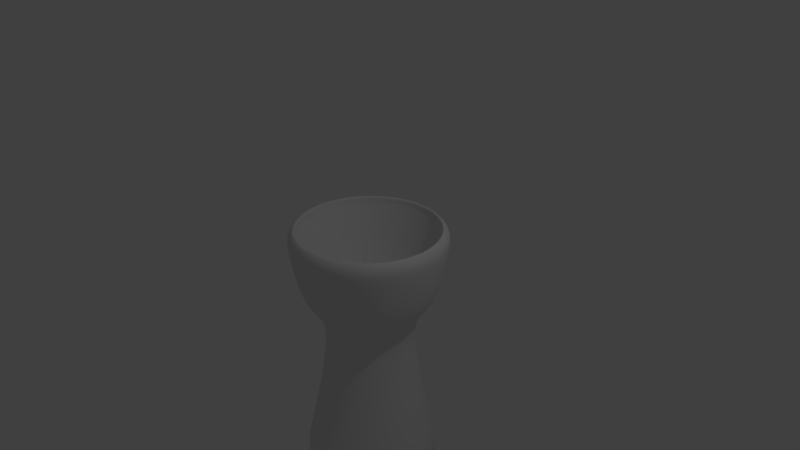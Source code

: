# Source: ballholder.blend  (saved by Blender 2.79.0; exported with 4.5.12 LTS)
import bpy
from mathutils import Matrix  # noqa: F401  (used for matrix-valued properties, if any)

bpy.ops.wm.read_factory_settings(use_empty=True)
scene = bpy.context.scene
scene.name = 'Scene'

# ---- collections
col_collection_1 = bpy.data.collections.new('Collection 1'); scene.collection.children.link(col_collection_1)

# ---- world
world_world = bpy.data.worlds.new('World'); scene.world = world_world
world_world.color = (0.05088, 0.05088, 0.05088)
world_world.use_sun_shadow = False
world_world.sun_shadow_jitter_overblur = 0.0
world_world.cycles.sampling_method = 'MANUAL'

# ---- cameras
cam_camera = bpy.data.cameras.new('Camera')
cam_camera.clip_end = 100.0
cam_camera.lens = 35.0
cam_camera.sensor_width = 32.0
cam_camera.sensor_height = 18.0
cam_camera.ortho_scale = 7.314
cam_camera.dof.focus_distance = 0.0
cam_camera.dof.aperture_fstop = 128.0

# ---- lights
light_lamp = bpy.data.lights.new('Lamp', 'POINT')
light_lamp.transmission_factor = 0.0
light_lamp.cutoff_distance = 30.0
light_lamp.energy = 100.0
light_lamp.shadow_buffer_clip_start = 1.001
light_lamp.shadow_soft_size = 0.1
light_lamp.shadow_maximum_resolution = 0.006
light_lamp.use_absolute_resolution = True

# ---- meshes
me_cylinder = bpy.data.meshes.new('Cylinder')
me_cylinder.from_pydata([(6.277e-08, 0.4713, -1.0), (-8.732e-08, 0.9364, 0.4212), (0.09195, 0.4623, -1.0), (0.1827, 0.9184, 0.4212), (0.1804, 0.4355, -1.0), (0.3583, 0.8651, 0.4212), (0.2619, 0.3919, -1.0), (0.5202, 0.7786, 0.4212), (0.3333, 0.3333, -1.0), (0.6621, 0.6621, 0.4212), (0.3919, 0.2619, -1.0), (0.7786, 0.5202, 0.4212), (0.4355, 0.1804, -1.0), (0.8651, 0.3583, 0.4212), (0.4623, 0.09195, -1.0), (0.9184, 0.1827, 0.4212), (0.4713, 1.862e-07, -1.0), (0.9364, 6.573e-08, 0.4212), (0.4623, -0.09195, -1.0), (0.9184, -0.1827, 0.4212), (0.4355, -0.1804, -1.0), (0.8651, -0.3583, 0.4212), (0.3919, -0.2619, -1.0), (0.7786, -0.5202, 0.4212), (0.3333, -0.3333, -1.0), (0.6621, -0.6621, 0.4212), (0.2619, -0.3919, -1.0), (0.5202, -0.7786, 0.4212), (0.1804, -0.4355, -1.0), (0.3583, -0.8651, 0.4212), (0.09195, -0.4623, -1.0), (0.1827, -0.9184, 0.4212), (-9.081e-08, -0.4713, -1.0), (-3.693e-07, -0.9364, 0.4212), (-0.09195, -0.4623, -1.0), (-0.1827, -0.9184, 0.4212), (-0.1804, -0.4355, -1.0), (-0.3583, -0.8651, 0.4212), (-0.2619, -0.3919, -1.0), (-0.5202, -0.7786, 0.4212), (-0.3333, -0.3333, -1.0), (-0.6621, -0.6621, 0.4212), (-0.3919, -0.2619, -1.0), (-0.7786, -0.5202, 0.4212), (-0.4355, -0.1804, -1.0), (-0.8651, -0.3583, 0.4212), (-0.4623, -0.09195, -1.0), (-0.9184, -0.1827, 0.4212), (-0.4713, 6.058e-07, -1.0), (-0.9364, 9.075e-07, 0.4212), (-0.4623, 0.09195, -1.0), (-0.9184, 0.1827, 0.4212), (-0.4355, 0.1804, -1.0), (-0.8651, 0.3583, 0.4212), (-0.3919, 0.2619, -1.0), (-0.7786, 0.5202, 0.4212), (-0.3333, 0.3333, -1.0), (-0.6621, 0.6621, 0.4212), (-0.2619, 0.3919, -1.0), (-0.5202, 0.7786, 0.4212), (-0.1804, 0.4355, -1.0), (-0.3583, 0.8651, 0.4212), (-0.09195, 0.4623, -1.0), (-0.1827, 0.9184, 0.4212), (-3.69e-10, 1.05, 0.1777), (0.2048, 1.03, 0.1777), (0.4018, 0.9701, 0.1777), (0.5833, 0.873, 0.1777), (0.7425, 0.7425, 0.1777), (0.873, 0.5833, 0.1777), (0.9701, 0.4018, 0.1777), (1.03, 0.2048, 0.1777), (1.05, 6.566e-08, 0.1777), (1.03, -0.2048, 0.1777), (0.9701, -0.4018, 0.1777), (0.873, -0.5833, 0.1777), (0.7425, -0.7425, 0.1777), (0.5833, -0.873, 0.1777), (0.4018, -0.9701, 0.1777), (0.2048, -1.03, 0.1777), (-3.425e-07, -1.05, 0.1777), (-0.2048, -1.03, 0.1777), (-0.4018, -0.9701, 0.1777), (-0.5833, -0.873, 0.1777), (-0.7425, -0.7425, 0.1777), (-0.873, -0.5833, 0.1777), (-0.9701, -0.4018, 0.1777), (-1.03, -0.2048, 0.1777), (-1.05, 1e-06, 0.1777), (-1.03, 0.2048, 0.1777), (-0.9701, 0.4018, 0.1777), (-0.873, 0.5833, 0.1777), (-0.7425, 0.7425, 0.1777), (-0.5833, 0.873, 0.1777), (-0.4018, 0.9701, 0.1777), (-0.2048, 1.03, 0.1777), (0.1846, 0.9282, -0.3822), (0.3621, 0.8743, -0.3822), (0.5258, 0.7869, -0.3822), (0.6692, 0.6692, -0.3822), (0.7869, 0.5258, -0.3822), (0.8743, 0.3621, -0.3822), (0.9282, 0.1846, -0.3822), (0.9463, 8.138e-08, -0.3822), (0.9282, -0.1846, -0.3822), (0.8743, -0.3621, -0.3822), (0.7869, -0.5258, -0.3822), (0.6692, -0.6692, -0.3822), (0.5258, -0.7869, -0.3822), (0.3621, -0.8743, -0.3822), (0.1846, -0.9282, -0.3822), (-2.994e-07, -0.9463, -0.3822), (-0.1846, -0.9282, -0.3822), (-0.3621, -0.8743, -0.3822), (-0.5258, -0.7869, -0.3822), (-0.6692, -0.6692, -0.3822), (-0.7869, -0.5258, -0.3822), (-0.8743, -0.3621, -0.3822), (-0.9282, -0.1846, -0.3822), (-0.9463, 9.237e-07, -0.3822), (-0.9282, 0.1846, -0.3822), (-0.8743, 0.3621, -0.3822), (-0.7869, 0.5258, -0.3822), (-0.6692, 0.6692, -0.3822), (-0.5258, 0.7869, -0.3822), (-0.3621, 0.8743, -0.3822), (-0.1846, 0.9282, -0.3822), (8.909e-09, 0.9463, -0.3822), (0.1579, 0.7937, -0.6911), (0.3097, 0.7477, -0.6911), (0.4496, 0.6729, -0.6911), (0.5722, 0.5722, -0.6911), (0.6729, 0.4496, -0.6911), (0.7477, 0.3097, -0.6911), (0.7937, 0.1579, -0.6911), (0.8093, 1.084e-07, -0.6911), (0.7937, -0.1579, -0.6911), (0.7477, -0.3097, -0.6911), (0.6729, -0.4496, -0.6911), (0.5722, -0.5722, -0.6911), (0.4496, -0.6729, -0.6911), (0.3097, -0.7477, -0.6911), (0.1579, -0.7937, -0.6911), (-2.375e-07, -0.8093, -0.6911), (-0.1579, -0.7937, -0.6911), (-0.3097, -0.7477, -0.6911), (-0.4496, -0.6729, -0.6911), (-0.5722, -0.5722, -0.6911), (-0.6729, -0.4496, -0.6911), (-0.7477, -0.3097, -0.6911), (-0.7937, -0.1579, -0.6911), (-0.8093, 8.288e-07, -0.6911), (-0.7937, 0.1579, -0.6911), (-0.7477, 0.3097, -0.6911), (-0.6729, 0.4496, -0.6911), (-0.5722, 0.5723, -0.6911), (-0.4496, 0.6729, -0.6911), (-0.3097, 0.7477, -0.6911), (-0.1579, 0.7937, -0.6911), (2.625e-08, 0.8093, -0.6911), (0.6609, -0.5062, 0.7749), (0.8124, -0.1044, 0.8015), (0.2032, 1.021, 0.3188), (-3.057e-10, 1.041, 0.3188), (0.3985, 0.9621, 0.3188), (0.5786, 0.8659, 0.3188), (0.7364, 0.7364, 0.3188), (0.8659, 0.5786, 0.3188), (0.9621, 0.3985, 0.3188), (1.021, 0.2032, 0.3188), (1.041, 6.735e-08, 0.3188), (1.021, -0.2032, 0.3188), (0.9621, -0.3985, 0.3188), (0.8659, -0.5786, 0.3188), (0.7364, -0.7364, 0.3188), (0.5786, -0.8659, 0.3188), (0.3985, -0.9621, 0.3188), (0.2032, -1.021, 0.3188), (-3.396e-07, -1.041, 0.3188), (-0.2032, -1.021, 0.3188), (-0.3985, -0.9621, 0.3188), (-0.5786, -0.8659, 0.3188), (-0.7364, -0.7364, 0.3188), (-0.8659, -0.5786, 0.3188), (-0.9621, -0.3985, 0.3188), (-1.021, -0.2032, 0.3188), (-1.041, 9.943e-07, 0.3188), (-1.021, 0.2032, 0.3188), (-0.9621, 0.3985, 0.3188), (-0.8659, 0.5786, 0.3188), (-0.7364, 0.7364, 0.3188), (-0.5786, 0.8659, 0.3188), (-0.3985, 0.9621, 0.3188), (-0.2032, 1.021, 0.3188), (0.1075, 0.5405, -0.9136), (-1.802e-07, 0.5511, -0.9136), (0.2109, 0.5091, -0.9136), (0.3062, 0.4582, -0.9136), (0.3897, 0.3897, -0.9136), (0.4582, 0.3062, -0.9136), (0.5091, 0.2109, -0.9136), (0.5405, 0.1075, -0.9136), (0.5511, 1.513e-07, -0.9136), (0.5405, -0.1075, -0.9136), (0.5091, -0.2109, -0.9136), (0.4582, -0.3062, -0.9136), (0.3897, -0.3897, -0.9136), (0.3062, -0.4582, -0.9136), (0.2109, -0.5091, -0.9136), (0.1075, -0.5405, -0.9136), (-3.462e-07, -0.5511, -0.9136), (-0.1075, -0.5405, -0.9136), (-0.2109, -0.5091, -0.9136), (-0.3062, -0.4582, -0.9136), (-0.3897, -0.3897, -0.9136), (-0.4582, -0.3062, -0.9136), (-0.5091, -0.2109, -0.9136), (-0.5405, -0.1075, -0.9136), (-0.5511, 6.467e-07, -0.9136), (-0.5405, 0.1075, -0.9136), (-0.5091, 0.2109, -0.9136), (-0.4582, 0.3062, -0.9136), (-0.3897, 0.3897, -0.9136), (-0.3062, 0.4582, -0.9136), (-0.2109, 0.5091, -0.9136), (-0.1075, 0.5405, -0.9136), (-0.9184, 0.1827, 0.3014), (-0.8651, 0.3583, 0.3014), (0.6621, -0.6621, 0.3014), (0.5202, -0.7786, 0.3014), (-0.7786, 0.5202, 0.3014), (0.3583, -0.8651, 0.3014), (-1.004e-07, 0.9364, 0.3014), (0.1827, 0.9184, 0.3014), (-0.6621, 0.6621, 0.3014), (0.1827, -0.9184, 0.3014), (0.3583, 0.8651, 0.3014), (-0.5202, 0.7786, 0.3014), (-3.824e-07, -0.9364, 0.3014), (0.5202, 0.7786, 0.3014), (-0.3583, 0.8651, 0.3014), (-0.1827, -0.9184, 0.3014), (0.6621, 0.6621, 0.3014), (-0.1827, 0.9184, 0.3014), (-0.3583, -0.8651, 0.3014), (0.7786, 0.5202, 0.3014), (-0.5202, -0.7786, 0.3014), (0.8651, 0.3583, 0.3014), (-0.6621, -0.6621, 0.3014), (0.9184, 0.1827, 0.3014), (-0.7786, -0.5202, 0.3014), (0.9364, 6.573e-08, 0.3014), (-0.8651, -0.3583, 0.3014), (0.9184, -0.1827, 0.3014), (-0.9184, -0.1827, 0.3014), (0.8651, -0.3583, 0.3014), (-0.9364, 9.075e-07, 0.3014), (0.7786, -0.5202, 0.3014), (-0.9184, 0.1827, 0.3014), (0.6621, -0.6621, 0.3014), (-1.004e-07, 0.9364, 0.3014), (-0.8651, 0.3583, 0.3014), (0.5202, -0.7786, 0.3014), (-0.7786, 0.5202, 0.3014), (0.3583, -0.8651, 0.3014), (0.1827, 0.9184, 0.3014), (-0.6621, 0.6621, 0.3014), (0.1827, -0.9184, 0.3014), (0.3583, 0.8651, 0.3014), (-0.5202, 0.7786, 0.3014), (-3.824e-07, -0.9364, 0.3014), (0.5202, 0.7786, 0.3014), (-0.3583, 0.8651, 0.3014), (-0.1827, -0.9184, 0.3014), (0.6621, 0.6621, 0.3014), (-0.1827, 0.9184, 0.3014), (-0.3583, -0.8651, 0.3014), (0.7786, 0.5202, 0.3014), (-0.5202, -0.7786, 0.3014), (0.8651, 0.3583, 0.3014), (-0.6621, -0.6621, 0.3014), (0.9184, 0.1827, 0.3014), (-0.7786, -0.5202, 0.3014), (0.9364, 6.573e-08, 0.3014), (-0.8651, -0.3583, 0.3014), (0.9184, -0.1827, 0.3014), (-0.9184, -0.1827, 0.3014), (0.8651, -0.3583, 0.3014), (-0.9364, 9.075e-07, 0.3014), (0.7786, -0.5202, 0.3014), (-1.159e-07, 0.9391, -3.077), (0.1832, 0.9211, -3.077), (0.3594, 0.8676, -3.077), (0.5217, 0.7808, -3.077), (0.664, 0.664, -3.077), (0.7808, 0.5217, -3.077), (0.8676, 0.3594, -3.077), (0.9211, 0.1832, -3.077), (0.9391, 6.591e-08, -3.077), (0.9211, -0.1832, -3.077), (0.8676, -0.3594, -3.077), (0.7808, -0.5217, -3.077), (0.664, -0.664, -3.077), (0.5217, -0.7808, -3.077), (0.3594, -0.8676, -3.077), (0.1832, -0.9211, -3.077), (-4.153e-07, -0.9391, -3.077), (-0.1832, -0.9211, -3.077), (-0.3594, -0.8676, -3.077), (-0.5217, -0.7808, -3.077), (-0.664, -0.664, -3.077), (-0.7808, -0.5217, -3.077), (-0.8676, -0.3594, -3.077), (-0.9211, -0.1832, -3.077), (-0.9391, 9.009e-07, -3.077), (-0.9211, 0.1832, -3.077), (-0.8676, 0.3594, -3.077), (-0.7808, 0.5217, -3.077), (-0.664, 0.664, -3.077), (-0.5217, 0.7808, -3.077), (-0.3594, 0.8676, -3.077), (-0.1832, 0.9211, -3.077), (-1.159e-07, 0.9391, -3.077), (0.1832, 0.9211, -3.077), (0.3594, 0.8676, -3.077), (0.5217, 0.7808, -3.077), (0.664, 0.664, -3.077), (0.7808, 0.5217, -3.077), (0.8676, 0.3594, -3.077), (0.9211, 0.1832, -3.077), (0.9391, 6.591e-08, -3.077), (0.9211, -0.1832, -3.077), (0.8676, -0.3594, -3.077), (0.7808, -0.5217, -3.077), (0.664, -0.664, -3.077), (0.5217, -0.7808, -3.077), (0.3594, -0.8676, -3.077), (0.1832, -0.9211, -3.077), (-4.153e-07, -0.9391, -3.077), (-0.1832, -0.9211, -3.077), (-0.3594, -0.8676, -3.077), (-0.5217, -0.7808, -3.077), (-0.664, -0.664, -3.077), (-0.7808, -0.5217, -3.077), (-0.8676, -0.3594, -3.077), (-0.9211, -0.1832, -3.077), (-0.9391, 9.009e-07, -3.077), (-0.9211, 0.1832, -3.077), (-0.8676, 0.3594, -3.077), (-0.7808, 0.5217, -3.077), (-0.664, 0.664, -3.077), (-0.5217, 0.7808, -3.077), (-0.3594, 0.8676, -3.077), (-0.1832, 0.9211, -3.077)], [], [(64, 163, 162, 65), (65, 162, 164, 66), (66, 164, 165, 67), (67, 165, 166, 68), (68, 166, 167, 69), (69, 167, 168, 70), (70, 168, 169, 71), (71, 169, 170, 72), (72, 170, 171, 73), (73, 171, 172, 74), (74, 172, 173, 75), (75, 173, 174, 76), (76, 174, 175, 77), (77, 175, 176, 78), (78, 176, 177, 79), (79, 177, 178, 80), (80, 178, 179, 81), (81, 179, 180, 82), (82, 180, 181, 83), (83, 181, 182, 84), (84, 182, 183, 85), (85, 183, 184, 86), (86, 184, 185, 87), (87, 185, 186, 88), (88, 186, 187, 89), (89, 187, 188, 90), (90, 188, 189, 91), (91, 189, 190, 92), (92, 190, 191, 93), (93, 191, 192, 94), (261, 258, 219, 220), (94, 192, 193, 95), (95, 193, 163, 64), (16, 18, 331, 330), (126, 95, 64, 127), (125, 94, 95, 126), (124, 93, 94, 125), (123, 92, 93, 124), (122, 91, 92, 123), (121, 90, 91, 122), (120, 89, 90, 121), (119, 88, 89, 120), (118, 87, 88, 119), (117, 86, 87, 118), (116, 85, 86, 117), (115, 84, 85, 116), (114, 83, 84, 115), (113, 82, 83, 114), (112, 81, 82, 113), (111, 80, 81, 112), (110, 79, 80, 111), (109, 78, 79, 110), (108, 77, 78, 109), (107, 76, 77, 108), (106, 75, 76, 107), (105, 74, 75, 106), (104, 73, 74, 105), (103, 72, 73, 104), (102, 71, 72, 103), (101, 70, 71, 102), (100, 69, 70, 101), (99, 68, 69, 100), (98, 67, 68, 99), (97, 66, 67, 98), (96, 65, 66, 97), (127, 64, 65, 96), (159, 127, 96, 128), (128, 96, 97, 129), (129, 97, 98, 130), (130, 98, 99, 131), (131, 99, 100, 132), (132, 100, 101, 133), (133, 101, 102, 134), (134, 102, 103, 135), (135, 103, 104, 136), (136, 104, 105, 137), (137, 105, 106, 138), (138, 106, 107, 139), (139, 107, 108, 140), (140, 108, 109, 141), (141, 109, 110, 142), (142, 110, 111, 143), (143, 111, 112, 144), (144, 112, 113, 145), (145, 113, 114, 146), (146, 114, 115, 147), (147, 115, 116, 148), (148, 116, 117, 149), (149, 117, 118, 150), (150, 118, 119, 151), (151, 119, 120, 152), (152, 120, 121, 153), (153, 121, 122, 154), (154, 122, 123, 155), (155, 123, 124, 156), (156, 124, 125, 157), (157, 125, 126, 158), (158, 126, 127, 159), (62, 158, 159, 0), (60, 157, 158, 62), (58, 156, 157, 60), (56, 155, 156, 58), (54, 154, 155, 56), (52, 153, 154, 54), (50, 152, 153, 52), (48, 151, 152, 50), (46, 150, 151, 48), (44, 149, 150, 46), (42, 148, 149, 44), (40, 147, 148, 42), (38, 146, 147, 40), (36, 145, 146, 38), (34, 144, 145, 36), (32, 143, 144, 34), (30, 142, 143, 32), (28, 141, 142, 30), (26, 140, 141, 28), (24, 139, 140, 26), (22, 138, 139, 24), (20, 137, 138, 22), (18, 136, 137, 20), (16, 135, 136, 18), (14, 134, 135, 16), (12, 133, 134, 14), (10, 132, 133, 12), (8, 131, 132, 10), (6, 130, 131, 8), (4, 129, 130, 6), (2, 128, 129, 4), (0, 159, 128, 2), (1, 3, 162, 163), (3, 5, 164, 162), (5, 7, 165, 164), (7, 9, 166, 165), (9, 11, 167, 166), (11, 13, 168, 167), (13, 15, 169, 168), (15, 17, 170, 169), (17, 19, 171, 170), (19, 21, 172, 171), (21, 23, 173, 172), (23, 25, 174, 173), (25, 27, 175, 174), (27, 29, 176, 175), (29, 31, 177, 176), (31, 33, 178, 177), (33, 35, 179, 178), (35, 37, 180, 179), (37, 39, 181, 180), (39, 41, 182, 181), (41, 43, 183, 182), (43, 45, 184, 183), (45, 47, 185, 184), (47, 49, 186, 185), (49, 51, 187, 186), (51, 53, 188, 187), (53, 55, 189, 188), (55, 57, 190, 189), (57, 59, 191, 190), (59, 61, 192, 191), (61, 63, 193, 192), (63, 1, 163, 193), (194, 195, 225, 224, 223, 222, 221, 220, 219, 218, 217, 216, 215, 214, 213, 212, 211, 210, 209, 208, 207, 206, 205, 204, 203, 202, 201, 200, 199, 198, 197, 196), (262, 259, 206, 207), (263, 261, 220, 221), (264, 262, 207, 208), (265, 260, 195, 194), (266, 263, 221, 222), (267, 264, 208, 209), (268, 265, 194, 196), (269, 266, 222, 223), (270, 267, 209, 210), (271, 268, 196, 197), (272, 269, 223, 224), (273, 270, 210, 211), (274, 271, 197, 198), (275, 272, 224, 225), (276, 273, 211, 212), (277, 274, 198, 199), (260, 275, 225, 195), (278, 276, 212, 213), (279, 277, 199, 200), (280, 278, 213, 214), (281, 279, 200, 201), (282, 280, 214, 215), (283, 281, 201, 202), (284, 282, 215, 216), (285, 283, 202, 203), (286, 284, 216, 217), (287, 285, 203, 204), (288, 286, 217, 218), (289, 287, 204, 205), (258, 288, 218, 219), (259, 289, 205, 206), (25, 23, 257, 228), (51, 49, 256, 226), (23, 21, 255, 257), (49, 47, 254, 256), (21, 19, 253, 255), (47, 45, 252, 254), (19, 17, 251, 253), (45, 43, 250, 252), (17, 15, 249, 251), (43, 41, 248, 250), (15, 13, 247, 249), (41, 39, 246, 248), (13, 11, 245, 247), (39, 37, 244, 246), (1, 63, 243, 232), (11, 9, 242, 245), (37, 35, 241, 244), (63, 61, 240, 243), (9, 7, 239, 242), (35, 33, 238, 241), (61, 59, 237, 240), (7, 5, 236, 239), (33, 31, 235, 238), (59, 57, 234, 237), (5, 3, 233, 236), (31, 29, 231, 235), (57, 55, 230, 234), (3, 1, 232, 233), (29, 27, 229, 231), (55, 53, 227, 230), (27, 25, 228, 229), (53, 51, 226, 227), (228, 257, 289, 259), (226, 256, 288, 258), (257, 255, 287, 289), (256, 254, 286, 288), (255, 253, 285, 287), (254, 252, 284, 286), (253, 251, 283, 285), (252, 250, 282, 284), (251, 249, 281, 283), (250, 248, 280, 282), (249, 247, 279, 281), (248, 246, 278, 280), (247, 245, 277, 279), (246, 244, 276, 278), (232, 243, 275, 260), (245, 242, 274, 277), (244, 241, 273, 276), (243, 240, 272, 275), (242, 239, 271, 274), (241, 238, 270, 273), (240, 237, 269, 272), (239, 236, 268, 271), (238, 235, 267, 270), (237, 234, 266, 269), (236, 233, 265, 268), (235, 231, 264, 267), (234, 230, 263, 266), (233, 232, 260, 265), (231, 229, 262, 264), (230, 227, 261, 263), (229, 228, 259, 262), (227, 226, 258, 261), (290, 291, 292, 293, 294, 295, 296, 297, 298, 299, 300, 301, 302, 303, 304, 305, 306, 307, 308, 309, 310, 311, 312, 313, 314, 315, 316, 317, 318, 319, 320, 321), (34, 36, 340, 339), (52, 54, 349, 348), (8, 10, 327, 326), (26, 28, 336, 335), (44, 46, 345, 344), (0, 2, 323, 322), (62, 0, 322, 353), (18, 20, 332, 331), (36, 38, 341, 340), (54, 56, 350, 349), (10, 12, 328, 327), (28, 30, 337, 336), (46, 48, 346, 345), (2, 4, 324, 323), (20, 22, 333, 332), (38, 40, 342, 341), (56, 58, 351, 350), (12, 14, 329, 328), (30, 32, 338, 337), (48, 50, 347, 346), (4, 6, 325, 324), (22, 24, 334, 333), (40, 42, 343, 342), (58, 60, 352, 351), (14, 16, 330, 329), (32, 34, 339, 338), (50, 52, 348, 347), (6, 8, 326, 325), (24, 26, 335, 334), (42, 44, 344, 343), (60, 62, 353, 352), (291, 290, 322, 323), (292, 291, 323, 324), (293, 292, 324, 325), (294, 293, 325, 326), (295, 294, 326, 327), (296, 295, 327, 328), (297, 296, 328, 329), (298, 297, 329, 330), (299, 298, 330, 331), (300, 299, 331, 332), (301, 300, 332, 333), (302, 301, 333, 334), (303, 302, 334, 335), (304, 303, 335, 336), (305, 304, 336, 337), (306, 305, 337, 338), (307, 306, 338, 339), (308, 307, 339, 340), (309, 308, 340, 341), (310, 309, 341, 342), (311, 310, 342, 343), (312, 311, 343, 344), (313, 312, 344, 345), (314, 313, 345, 346), (315, 314, 346, 347), (316, 315, 347, 348), (317, 316, 348, 349), (318, 317, 349, 350), (319, 318, 350, 351), (320, 319, 351, 352), (321, 320, 352, 353), (290, 321, 353, 322)])
me_cylinder.polygons.foreach_set('use_smooth', [True] * 322)
me_cylinder.use_remesh_preserve_volume = False
me_cylinder.use_remesh_preserve_attributes = False
me_cylinder.use_mirror_vertex_groups = False
me_cylinder.update()

# ---- objects
ob_cylinder = bpy.data.objects.new('Cylinder', me_cylinder)
ob_lamp = bpy.data.objects.new('Lamp', light_lamp)
ob_camera = bpy.data.objects.new('Camera', cam_camera)

# ---- transforms, parenting, visibility, modifiers, constraints
ob_cylinder.location = (0.0, 0.0, 0.0)
ob_cylinder.lineart.crease_threshold = 0.0
_m = ob_cylinder.modifiers.new('Subsurf', 'SUBSURF')
_m.uv_smooth = 'PRESERVE_CORNERS'
_m.quality = 2
_m.show_only_control_edges = False
ob_lamp.location = (4.076, 1.005, 5.904)
ob_lamp.rotation_euler = (0.6503, 0.05522, 1.866)
ob_lamp.lock_rotations_4d = False
ob_lamp.empty_display_type = 'ARROWS'
ob_lamp.color = (0.0, 0.0, 0.0, 0.0)
ob_lamp.lineart.crease_threshold = 0.0
ob_camera.location = (7.481, -6.508, 5.344)
ob_camera.rotation_euler = (1.109, 0.0, 0.8149)
ob_camera.lock_rotations_4d = False
ob_camera.empty_display_type = 'ARROWS'
ob_camera.color = (0.0, 0.0, 0.0, 0.0)
ob_camera.display_type = 'WIRE'
ob_camera.lineart.crease_threshold = 0.0

# ---- collection membership
col_collection_1.objects.link(ob_cylinder)
col_collection_1.objects.link(ob_lamp)
col_collection_1.objects.link(ob_camera)

# ---- scene / render settings (as saved in the file)
scene.camera = ob_camera
scene.frame_start = 1; scene.frame_end = 250; scene.frame_set(1)
scene.render.engine = 'BLENDER_EEVEE_NEXT'
scene.render.resolution_percentage = 50
scene.render.dither_intensity = 0.0
scene.cycles.use_denoising = False
scene.cycles.samples = 128
scene.cycles.sampling_pattern = 'TABULATED_SOBOL'
scene.cycles.use_adaptive_sampling = False
scene.cycles.use_light_tree = False
scene.cycles.blur_glossy = 0.0
scene.cycles.sample_clamp_indirect = 0.0
scene.view_settings.view_transform = 'Standard'
bpy.context.view_layer.update()
